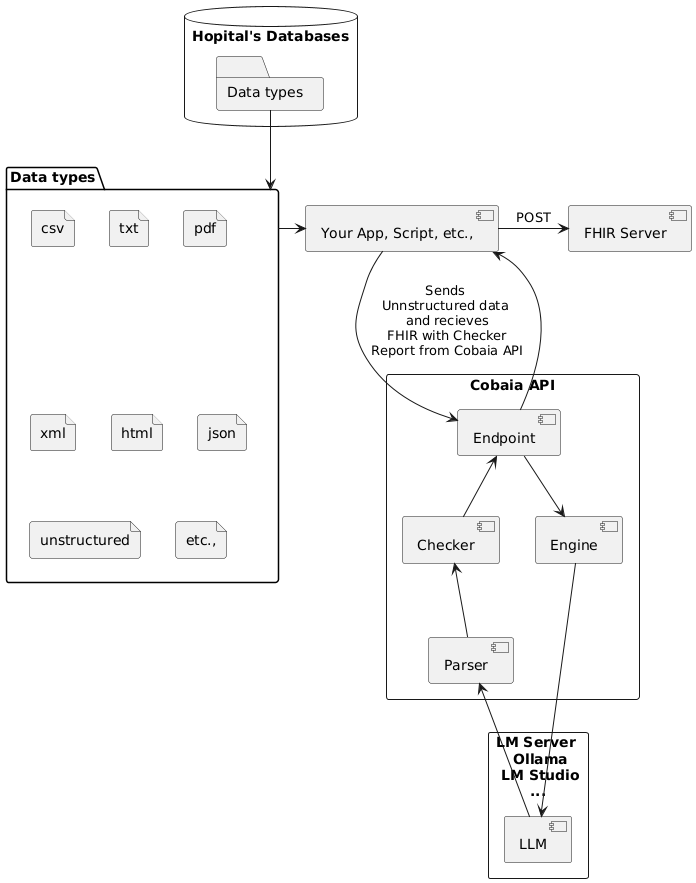

The diagram above was rendered by PlantUML. Its source (embedded in the PNG):
@startuml
package pkg as "Data types" {
file csv as "csv"
file txt as "txt"
file pdf as "pdf"
file xml as "xml"
file html as "html"
file json as "json"
file ust as "unstructured"
file etc as "etc.,"

}
Rectangle cob as "Cobaia API" {

[Endpoint]
[Engine]
[Checker]
[Parser]
}


Rectangle "LM Server \n Ollama\n LM Studio\n..."{
[LLM]
}
[FHIR Server]

database "Hopital's Databases" {
folder f1 as "Data types" {

}

}
f1 -d-> pkg
pkg -r-> [Your App, Script, etc.,]
[Your App, Script, etc.,] --> [Endpoint] : "Sends\n Unnstructured data \n and recieves\n FHIR with Checker\n Report from Cobaia API"
[Endpoint] -d-> [Engine] 
[Engine] --> [LLM]
[LLM] -u-> [Parser]
[Parser] -u-> [Checker]
[Checker] -u-> [Endpoint]
[Endpoint] --> [Your App, Script, etc.,]: ""
[Your App, Script, etc.,] -r-> [FHIR Server] :POST
@enduml